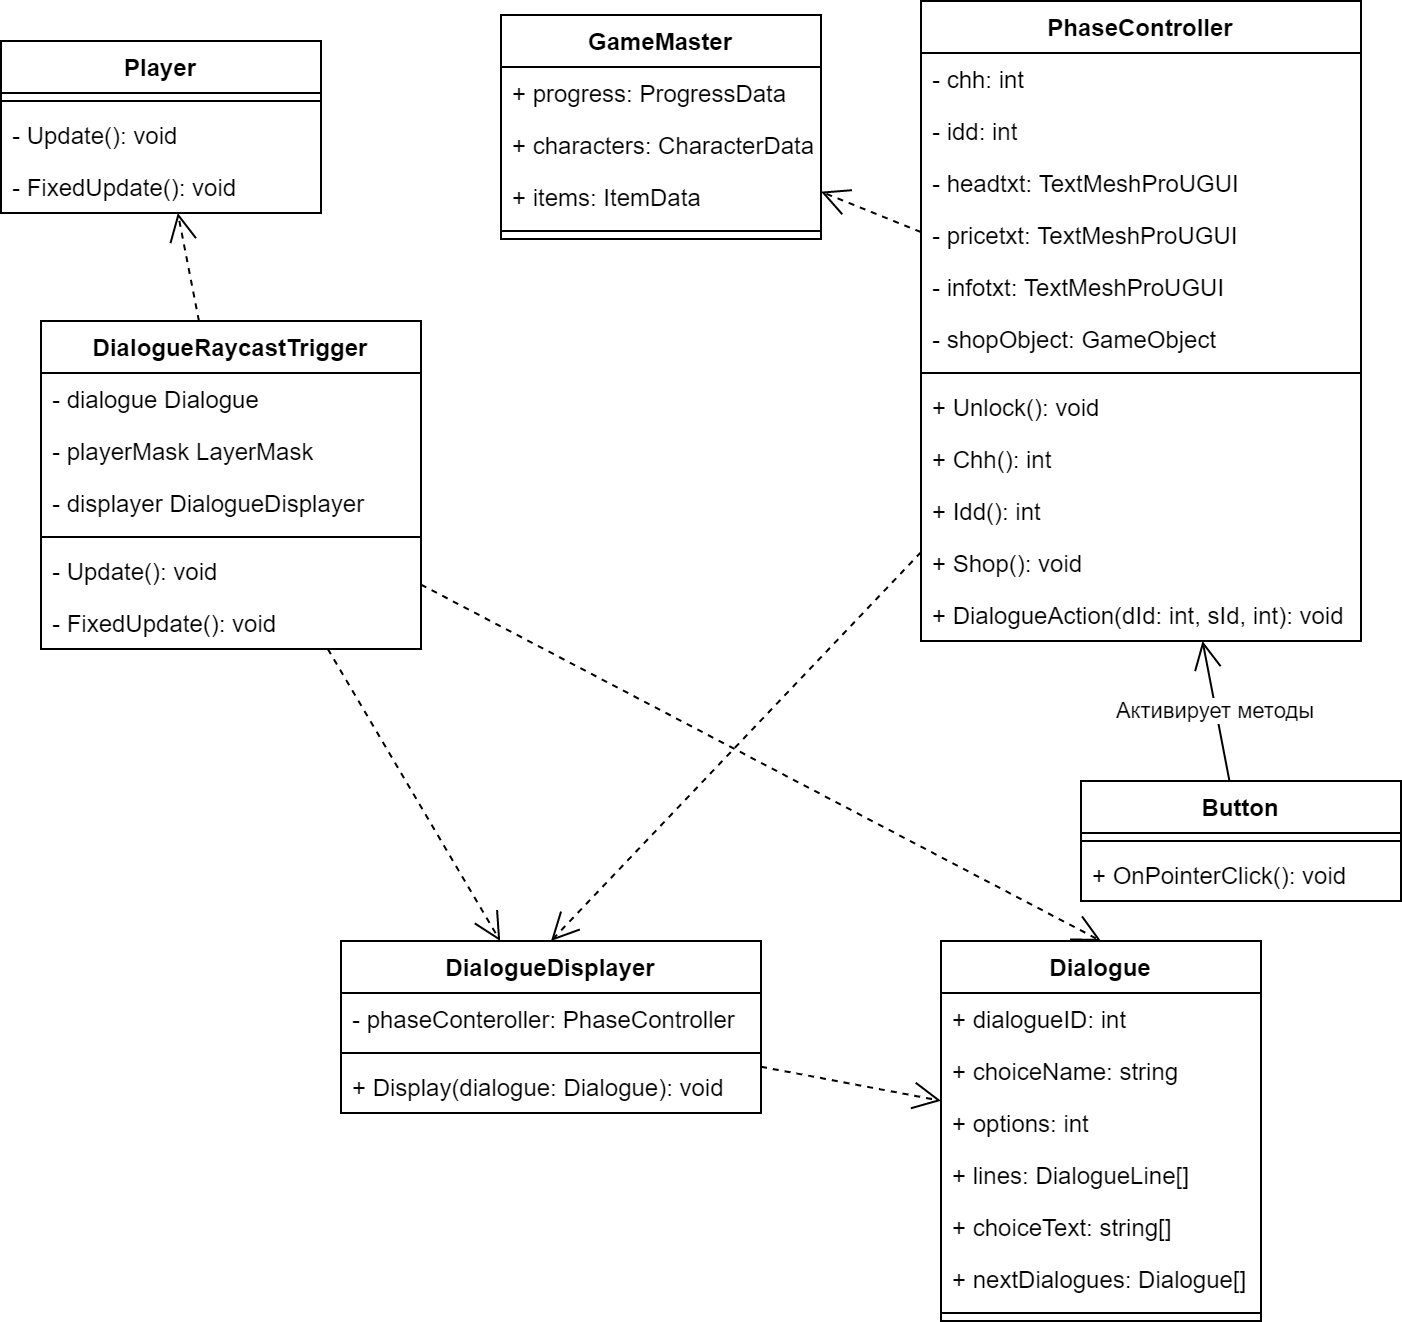

The diagram above was exported from draw.io. Its source (the exported page's mxGraphModel, read from the mxfile embedded in the PNG):
<mxGraphModel dx="1662" dy="795" grid="1" gridSize="10" guides="1" tooltips="1" connect="1" arrows="1" fold="1" page="1" pageScale="1" pageWidth="1600" pageHeight="900" math="0" shadow="0">
  <root>
    <mxCell id="fgBt5DNzKnCLsDJZnBvk-0" />
    <mxCell id="fgBt5DNzKnCLsDJZnBvk-1" parent="fgBt5DNzKnCLsDJZnBvk-0" />
    <mxCell id="o7RNmSC9N3E7C0CwHFTW-0" value="DialogueRaycastTrigger" style="swimlane;fontStyle=1;align=center;verticalAlign=top;childLayout=stackLayout;horizontal=1;startSize=26;horizontalStack=0;resizeParent=1;resizeParentMax=0;resizeLast=0;collapsible=1;marginBottom=0;" vertex="1" parent="fgBt5DNzKnCLsDJZnBvk-1">
      <mxGeometry x="60" y="180" width="190" height="164" as="geometry" />
    </mxCell>
    <mxCell id="o7RNmSC9N3E7C0CwHFTW-1" value="- dialogue Dialogue" style="text;strokeColor=none;fillColor=none;align=left;verticalAlign=top;spacingLeft=4;spacingRight=4;overflow=hidden;rotatable=0;points=[[0,0.5],[1,0.5]];portConstraint=eastwest;" vertex="1" parent="o7RNmSC9N3E7C0CwHFTW-0">
      <mxGeometry y="26" width="190" height="26" as="geometry" />
    </mxCell>
    <mxCell id="MZzLhdf3z1vPt-iT8YKV-4" value="- playerMask LayerMask" style="text;strokeColor=none;fillColor=none;align=left;verticalAlign=top;spacingLeft=4;spacingRight=4;overflow=hidden;rotatable=0;points=[[0,0.5],[1,0.5]];portConstraint=eastwest;" vertex="1" parent="o7RNmSC9N3E7C0CwHFTW-0">
      <mxGeometry y="52" width="190" height="26" as="geometry" />
    </mxCell>
    <mxCell id="MZzLhdf3z1vPt-iT8YKV-5" value="- displayer DialogueDisplayer" style="text;strokeColor=none;fillColor=none;align=left;verticalAlign=top;spacingLeft=4;spacingRight=4;overflow=hidden;rotatable=0;points=[[0,0.5],[1,0.5]];portConstraint=eastwest;" vertex="1" parent="o7RNmSC9N3E7C0CwHFTW-0">
      <mxGeometry y="78" width="190" height="26" as="geometry" />
    </mxCell>
    <mxCell id="o7RNmSC9N3E7C0CwHFTW-2" value="" style="line;strokeWidth=1;fillColor=none;align=left;verticalAlign=middle;spacingTop=-1;spacingLeft=3;spacingRight=3;rotatable=0;labelPosition=right;points=[];portConstraint=eastwest;" vertex="1" parent="o7RNmSC9N3E7C0CwHFTW-0">
      <mxGeometry y="104" width="190" height="8" as="geometry" />
    </mxCell>
    <mxCell id="MZzLhdf3z1vPt-iT8YKV-3" value="- Update(): void" style="text;strokeColor=none;fillColor=none;align=left;verticalAlign=top;spacingLeft=4;spacingRight=4;overflow=hidden;rotatable=0;points=[[0,0.5],[1,0.5]];portConstraint=eastwest;" vertex="1" parent="o7RNmSC9N3E7C0CwHFTW-0">
      <mxGeometry y="112" width="190" height="26" as="geometry" />
    </mxCell>
    <mxCell id="MZzLhdf3z1vPt-iT8YKV-2" value="- FixedUpdate(): void" style="text;strokeColor=none;fillColor=none;align=left;verticalAlign=top;spacingLeft=4;spacingRight=4;overflow=hidden;rotatable=0;points=[[0,0.5],[1,0.5]];portConstraint=eastwest;" vertex="1" parent="o7RNmSC9N3E7C0CwHFTW-0">
      <mxGeometry y="138" width="190" height="26" as="geometry" />
    </mxCell>
    <mxCell id="o7RNmSC9N3E7C0CwHFTW-4" value="PhaseController" style="swimlane;fontStyle=1;align=center;verticalAlign=top;childLayout=stackLayout;horizontal=1;startSize=26;horizontalStack=0;resizeParent=1;resizeParentMax=0;resizeLast=0;collapsible=1;marginBottom=0;" vertex="1" parent="fgBt5DNzKnCLsDJZnBvk-1">
      <mxGeometry x="500" y="20" width="220" height="320" as="geometry" />
    </mxCell>
    <mxCell id="o7RNmSC9N3E7C0CwHFTW-5" value="- chh: int" style="text;strokeColor=none;fillColor=none;align=left;verticalAlign=top;spacingLeft=4;spacingRight=4;overflow=hidden;rotatable=0;points=[[0,0.5],[1,0.5]];portConstraint=eastwest;" vertex="1" parent="o7RNmSC9N3E7C0CwHFTW-4">
      <mxGeometry y="26" width="220" height="26" as="geometry" />
    </mxCell>
    <mxCell id="SSU6549sWZMEcENFFoNY-1" value="- idd: int" style="text;strokeColor=none;fillColor=none;align=left;verticalAlign=top;spacingLeft=4;spacingRight=4;overflow=hidden;rotatable=0;points=[[0,0.5],[1,0.5]];portConstraint=eastwest;" vertex="1" parent="o7RNmSC9N3E7C0CwHFTW-4">
      <mxGeometry y="52" width="220" height="26" as="geometry" />
    </mxCell>
    <mxCell id="-KgDIl7RpLQbZPWYOgqh-0" value="- headtxt: TextMeshProUGUI" style="text;strokeColor=none;fillColor=none;align=left;verticalAlign=top;spacingLeft=4;spacingRight=4;overflow=hidden;rotatable=0;points=[[0,0.5],[1,0.5]];portConstraint=eastwest;" vertex="1" parent="o7RNmSC9N3E7C0CwHFTW-4">
      <mxGeometry y="78" width="220" height="26" as="geometry" />
    </mxCell>
    <mxCell id="SSU6549sWZMEcENFFoNY-4" value="- pricetxt: TextMeshProUGUI" style="text;strokeColor=none;fillColor=none;align=left;verticalAlign=top;spacingLeft=4;spacingRight=4;overflow=hidden;rotatable=0;points=[[0,0.5],[1,0.5]];portConstraint=eastwest;" vertex="1" parent="o7RNmSC9N3E7C0CwHFTW-4">
      <mxGeometry y="104" width="220" height="26" as="geometry" />
    </mxCell>
    <mxCell id="SSU6549sWZMEcENFFoNY-2" value="- infotxt: TextMeshProUGUI" style="text;strokeColor=none;fillColor=none;align=left;verticalAlign=top;spacingLeft=4;spacingRight=4;overflow=hidden;rotatable=0;points=[[0,0.5],[1,0.5]];portConstraint=eastwest;" vertex="1" parent="o7RNmSC9N3E7C0CwHFTW-4">
      <mxGeometry y="130" width="220" height="26" as="geometry" />
    </mxCell>
    <mxCell id="SSU6549sWZMEcENFFoNY-5" value="- shopObject: GameObject" style="text;strokeColor=none;fillColor=none;align=left;verticalAlign=top;spacingLeft=4;spacingRight=4;overflow=hidden;rotatable=0;points=[[0,0.5],[1,0.5]];portConstraint=eastwest;" vertex="1" parent="o7RNmSC9N3E7C0CwHFTW-4">
      <mxGeometry y="156" width="220" height="26" as="geometry" />
    </mxCell>
    <mxCell id="o7RNmSC9N3E7C0CwHFTW-6" value="" style="line;strokeWidth=1;fillColor=none;align=left;verticalAlign=middle;spacingTop=-1;spacingLeft=3;spacingRight=3;rotatable=0;labelPosition=right;points=[];portConstraint=eastwest;" vertex="1" parent="o7RNmSC9N3E7C0CwHFTW-4">
      <mxGeometry y="182" width="220" height="8" as="geometry" />
    </mxCell>
    <mxCell id="-KgDIl7RpLQbZPWYOgqh-1" value="+ Unlock(): void" style="text;strokeColor=none;fillColor=none;align=left;verticalAlign=top;spacingLeft=4;spacingRight=4;overflow=hidden;rotatable=0;points=[[0,0.5],[1,0.5]];portConstraint=eastwest;" vertex="1" parent="o7RNmSC9N3E7C0CwHFTW-4">
      <mxGeometry y="190" width="220" height="26" as="geometry" />
    </mxCell>
    <mxCell id="-KgDIl7RpLQbZPWYOgqh-2" value="+ Chh(): int" style="text;strokeColor=none;fillColor=none;align=left;verticalAlign=top;spacingLeft=4;spacingRight=4;overflow=hidden;rotatable=0;points=[[0,0.5],[1,0.5]];portConstraint=eastwest;" vertex="1" parent="o7RNmSC9N3E7C0CwHFTW-4">
      <mxGeometry y="216" width="220" height="26" as="geometry" />
    </mxCell>
    <mxCell id="-KgDIl7RpLQbZPWYOgqh-4" value="+ Idd(): int" style="text;strokeColor=none;fillColor=none;align=left;verticalAlign=top;spacingLeft=4;spacingRight=4;overflow=hidden;rotatable=0;points=[[0,0.5],[1,0.5]];portConstraint=eastwest;" vertex="1" parent="o7RNmSC9N3E7C0CwHFTW-4">
      <mxGeometry y="242" width="220" height="26" as="geometry" />
    </mxCell>
    <mxCell id="-KgDIl7RpLQbZPWYOgqh-3" value="+ Shop(): void" style="text;strokeColor=none;fillColor=none;align=left;verticalAlign=top;spacingLeft=4;spacingRight=4;overflow=hidden;rotatable=0;points=[[0,0.5],[1,0.5]];portConstraint=eastwest;" vertex="1" parent="o7RNmSC9N3E7C0CwHFTW-4">
      <mxGeometry y="268" width="220" height="26" as="geometry" />
    </mxCell>
    <mxCell id="SSU6549sWZMEcENFFoNY-0" value="+ DialogueAction(dId: int, sId, int): void" style="text;strokeColor=none;fillColor=none;align=left;verticalAlign=top;spacingLeft=4;spacingRight=4;overflow=hidden;rotatable=0;points=[[0,0.5],[1,0.5]];portConstraint=eastwest;" vertex="1" parent="o7RNmSC9N3E7C0CwHFTW-4">
      <mxGeometry y="294" width="220" height="26" as="geometry" />
    </mxCell>
    <mxCell id="o7RNmSC9N3E7C0CwHFTW-8" value="Player" style="swimlane;fontStyle=1;align=center;verticalAlign=top;childLayout=stackLayout;horizontal=1;startSize=26;horizontalStack=0;resizeParent=1;resizeParentMax=0;resizeLast=0;collapsible=1;marginBottom=0;" vertex="1" parent="fgBt5DNzKnCLsDJZnBvk-1">
      <mxGeometry x="40" y="40" width="160" height="86" as="geometry" />
    </mxCell>
    <mxCell id="o7RNmSC9N3E7C0CwHFTW-10" value="" style="line;strokeWidth=1;fillColor=none;align=left;verticalAlign=middle;spacingTop=-1;spacingLeft=3;spacingRight=3;rotatable=0;labelPosition=right;points=[];portConstraint=eastwest;" vertex="1" parent="o7RNmSC9N3E7C0CwHFTW-8">
      <mxGeometry y="26" width="160" height="8" as="geometry" />
    </mxCell>
    <mxCell id="MZzLhdf3z1vPt-iT8YKV-0" value="- Update(): void" style="text;strokeColor=none;fillColor=none;align=left;verticalAlign=top;spacingLeft=4;spacingRight=4;overflow=hidden;rotatable=0;points=[[0,0.5],[1,0.5]];portConstraint=eastwest;" vertex="1" parent="o7RNmSC9N3E7C0CwHFTW-8">
      <mxGeometry y="34" width="160" height="26" as="geometry" />
    </mxCell>
    <mxCell id="MZzLhdf3z1vPt-iT8YKV-1" value="- FixedUpdate(): void" style="text;strokeColor=none;fillColor=none;align=left;verticalAlign=top;spacingLeft=4;spacingRight=4;overflow=hidden;rotatable=0;points=[[0,0.5],[1,0.5]];portConstraint=eastwest;" vertex="1" parent="o7RNmSC9N3E7C0CwHFTW-8">
      <mxGeometry y="60" width="160" height="26" as="geometry" />
    </mxCell>
    <mxCell id="r91ZBZdfKLy-5akZh9cK-0" value="Button" style="swimlane;fontStyle=1;align=center;verticalAlign=top;childLayout=stackLayout;horizontal=1;startSize=26;horizontalStack=0;resizeParent=1;resizeParentMax=0;resizeLast=0;collapsible=1;marginBottom=0;" vertex="1" parent="fgBt5DNzKnCLsDJZnBvk-1">
      <mxGeometry x="580" y="410" width="160" height="60" as="geometry" />
    </mxCell>
    <mxCell id="r91ZBZdfKLy-5akZh9cK-1" value="" style="line;strokeWidth=1;fillColor=none;align=left;verticalAlign=middle;spacingTop=-1;spacingLeft=3;spacingRight=3;rotatable=0;labelPosition=right;points=[];portConstraint=eastwest;" vertex="1" parent="r91ZBZdfKLy-5akZh9cK-0">
      <mxGeometry y="26" width="160" height="8" as="geometry" />
    </mxCell>
    <mxCell id="r91ZBZdfKLy-5akZh9cK-2" value="+ OnPointerClick(): void" style="text;strokeColor=none;fillColor=none;align=left;verticalAlign=top;spacingLeft=4;spacingRight=4;overflow=hidden;rotatable=0;points=[[0,0.5],[1,0.5]];portConstraint=eastwest;" vertex="1" parent="r91ZBZdfKLy-5akZh9cK-0">
      <mxGeometry y="34" width="160" height="26" as="geometry" />
    </mxCell>
    <mxCell id="HR958sNtEJ4idNF8jdsl-0" value="DialogueDisplayer" style="swimlane;fontStyle=1;align=center;verticalAlign=top;childLayout=stackLayout;horizontal=1;startSize=26;horizontalStack=0;resizeParent=1;resizeParentMax=0;resizeLast=0;collapsible=1;marginBottom=0;" vertex="1" parent="fgBt5DNzKnCLsDJZnBvk-1">
      <mxGeometry x="210" y="490" width="210" height="86" as="geometry" />
    </mxCell>
    <mxCell id="HR958sNtEJ4idNF8jdsl-1" value="- phaseConteroller: PhaseController" style="text;strokeColor=none;fillColor=none;align=left;verticalAlign=top;spacingLeft=4;spacingRight=4;overflow=hidden;rotatable=0;points=[[0,0.5],[1,0.5]];portConstraint=eastwest;" vertex="1" parent="HR958sNtEJ4idNF8jdsl-0">
      <mxGeometry y="26" width="210" height="26" as="geometry" />
    </mxCell>
    <mxCell id="HR958sNtEJ4idNF8jdsl-2" value="" style="line;strokeWidth=1;fillColor=none;align=left;verticalAlign=middle;spacingTop=-1;spacingLeft=3;spacingRight=3;rotatable=0;labelPosition=right;points=[];portConstraint=eastwest;" vertex="1" parent="HR958sNtEJ4idNF8jdsl-0">
      <mxGeometry y="52" width="210" height="8" as="geometry" />
    </mxCell>
    <mxCell id="HR958sNtEJ4idNF8jdsl-3" value="+ Display(dialogue: Dialogue): void" style="text;strokeColor=none;fillColor=none;align=left;verticalAlign=top;spacingLeft=4;spacingRight=4;overflow=hidden;rotatable=0;points=[[0,0.5],[1,0.5]];portConstraint=eastwest;" vertex="1" parent="HR958sNtEJ4idNF8jdsl-0">
      <mxGeometry y="60" width="210" height="26" as="geometry" />
    </mxCell>
    <mxCell id="1qP9ozMWK-_2ht5iNJef-0" value="Dialogue" style="swimlane;fontStyle=1;align=center;verticalAlign=top;childLayout=stackLayout;horizontal=1;startSize=26;horizontalStack=0;resizeParent=1;resizeParentMax=0;resizeLast=0;collapsible=1;marginBottom=0;" vertex="1" parent="fgBt5DNzKnCLsDJZnBvk-1">
      <mxGeometry x="510" y="490" width="160" height="190" as="geometry" />
    </mxCell>
    <mxCell id="1qP9ozMWK-_2ht5iNJef-1" value="+ dialogueID: int" style="text;strokeColor=none;fillColor=none;align=left;verticalAlign=top;spacingLeft=4;spacingRight=4;overflow=hidden;rotatable=0;points=[[0,0.5],[1,0.5]];portConstraint=eastwest;" vertex="1" parent="1qP9ozMWK-_2ht5iNJef-0">
      <mxGeometry y="26" width="160" height="26" as="geometry" />
    </mxCell>
    <mxCell id="CXbMxfNwmf5e-3bprkGD-0" value="+ choiceName: string" style="text;strokeColor=none;fillColor=none;align=left;verticalAlign=top;spacingLeft=4;spacingRight=4;overflow=hidden;rotatable=0;points=[[0,0.5],[1,0.5]];portConstraint=eastwest;" vertex="1" parent="1qP9ozMWK-_2ht5iNJef-0">
      <mxGeometry y="52" width="160" height="26" as="geometry" />
    </mxCell>
    <mxCell id="CXbMxfNwmf5e-3bprkGD-2" value="+ options: int" style="text;strokeColor=none;fillColor=none;align=left;verticalAlign=top;spacingLeft=4;spacingRight=4;overflow=hidden;rotatable=0;points=[[0,0.5],[1,0.5]];portConstraint=eastwest;" vertex="1" parent="1qP9ozMWK-_2ht5iNJef-0">
      <mxGeometry y="78" width="160" height="26" as="geometry" />
    </mxCell>
    <mxCell id="CXbMxfNwmf5e-3bprkGD-1" value="+ lines: DialogueLine[]" style="text;strokeColor=none;fillColor=none;align=left;verticalAlign=top;spacingLeft=4;spacingRight=4;overflow=hidden;rotatable=0;points=[[0,0.5],[1,0.5]];portConstraint=eastwest;" vertex="1" parent="1qP9ozMWK-_2ht5iNJef-0">
      <mxGeometry y="104" width="160" height="26" as="geometry" />
    </mxCell>
    <mxCell id="CXbMxfNwmf5e-3bprkGD-3" value="+ choiceText: string[]" style="text;strokeColor=none;fillColor=none;align=left;verticalAlign=top;spacingLeft=4;spacingRight=4;overflow=hidden;rotatable=0;points=[[0,0.5],[1,0.5]];portConstraint=eastwest;" vertex="1" parent="1qP9ozMWK-_2ht5iNJef-0">
      <mxGeometry y="130" width="160" height="26" as="geometry" />
    </mxCell>
    <mxCell id="CXbMxfNwmf5e-3bprkGD-4" value="+ nextDialogues: Dialogue[]" style="text;strokeColor=none;fillColor=none;align=left;verticalAlign=top;spacingLeft=4;spacingRight=4;overflow=hidden;rotatable=0;points=[[0,0.5],[1,0.5]];portConstraint=eastwest;" vertex="1" parent="1qP9ozMWK-_2ht5iNJef-0">
      <mxGeometry y="156" width="160" height="26" as="geometry" />
    </mxCell>
    <mxCell id="1qP9ozMWK-_2ht5iNJef-2" value="" style="line;strokeWidth=1;fillColor=none;align=left;verticalAlign=middle;spacingTop=-1;spacingLeft=3;spacingRight=3;rotatable=0;labelPosition=right;points=[];portConstraint=eastwest;" vertex="1" parent="1qP9ozMWK-_2ht5iNJef-0">
      <mxGeometry y="182" width="160" height="8" as="geometry" />
    </mxCell>
    <mxCell id="oT6CDPrD0mw_fdHazeZ7-0" value="GameMaster" style="swimlane;fontStyle=1;align=center;verticalAlign=top;childLayout=stackLayout;horizontal=1;startSize=26;horizontalStack=0;resizeParent=1;resizeParentMax=0;resizeLast=0;collapsible=1;marginBottom=0;" vertex="1" parent="fgBt5DNzKnCLsDJZnBvk-1">
      <mxGeometry x="290" y="27" width="160" height="112" as="geometry" />
    </mxCell>
    <mxCell id="oT6CDPrD0mw_fdHazeZ7-1" value="+ progress: ProgressData" style="text;strokeColor=none;fillColor=none;align=left;verticalAlign=top;spacingLeft=4;spacingRight=4;overflow=hidden;rotatable=0;points=[[0,0.5],[1,0.5]];portConstraint=eastwest;" vertex="1" parent="oT6CDPrD0mw_fdHazeZ7-0">
      <mxGeometry y="26" width="160" height="26" as="geometry" />
    </mxCell>
    <mxCell id="oT6CDPrD0mw_fdHazeZ7-2" value="+ characters: CharacterData" style="text;strokeColor=none;fillColor=none;align=left;verticalAlign=top;spacingLeft=4;spacingRight=4;overflow=hidden;rotatable=0;points=[[0,0.5],[1,0.5]];portConstraint=eastwest;" vertex="1" parent="oT6CDPrD0mw_fdHazeZ7-0">
      <mxGeometry y="52" width="160" height="26" as="geometry" />
    </mxCell>
    <mxCell id="oT6CDPrD0mw_fdHazeZ7-3" value="+ items: ItemData" style="text;strokeColor=none;fillColor=none;align=left;verticalAlign=top;spacingLeft=4;spacingRight=4;overflow=hidden;rotatable=0;points=[[0,0.5],[1,0.5]];portConstraint=eastwest;" vertex="1" parent="oT6CDPrD0mw_fdHazeZ7-0">
      <mxGeometry y="78" width="160" height="26" as="geometry" />
    </mxCell>
    <mxCell id="oT6CDPrD0mw_fdHazeZ7-4" value="" style="line;strokeWidth=1;fillColor=none;align=left;verticalAlign=middle;spacingTop=-1;spacingLeft=3;spacingRight=3;rotatable=0;labelPosition=right;points=[];portConstraint=eastwest;" vertex="1" parent="oT6CDPrD0mw_fdHazeZ7-0">
      <mxGeometry y="104" width="160" height="8" as="geometry" />
    </mxCell>
    <mxCell id="PQvaw10SagePQfy3fIBJ-0" value="" style="endArrow=open;endSize=12;dashed=1;html=1;" edge="1" parent="fgBt5DNzKnCLsDJZnBvk-1" source="HR958sNtEJ4idNF8jdsl-0" target="1qP9ozMWK-_2ht5iNJef-0">
      <mxGeometry width="160" relative="1" as="geometry">
        <mxPoint x="320" y="417.3333333333335" as="sourcePoint" />
        <mxPoint x="440" y="366.13333333333344" as="targetPoint" />
      </mxGeometry>
    </mxCell>
    <mxCell id="QjRUGR4bVJXayKPkCbiz-1" value="Активирует методы" style="endArrow=open;endFill=1;endSize=12;html=1;" edge="1" parent="fgBt5DNzKnCLsDJZnBvk-1" source="r91ZBZdfKLy-5akZh9cK-0" target="o7RNmSC9N3E7C0CwHFTW-4">
      <mxGeometry width="160" relative="1" as="geometry">
        <mxPoint x="640.0030769230768" y="80" as="sourcePoint" />
        <mxPoint x="663.0800000000002" y="180" as="targetPoint" />
      </mxGeometry>
    </mxCell>
    <mxCell id="MZzLhdf3z1vPt-iT8YKV-6" value="" style="endArrow=open;endSize=12;dashed=1;html=1;" edge="1" parent="fgBt5DNzKnCLsDJZnBvk-1" source="o7RNmSC9N3E7C0CwHFTW-0" target="o7RNmSC9N3E7C0CwHFTW-8">
      <mxGeometry width="160" relative="1" as="geometry">
        <mxPoint x="430" y="543" as="sourcePoint" />
        <mxPoint x="520" y="543" as="targetPoint" />
      </mxGeometry>
    </mxCell>
    <mxCell id="MZzLhdf3z1vPt-iT8YKV-7" value="" style="endArrow=open;endSize=12;dashed=1;html=1;" edge="1" parent="fgBt5DNzKnCLsDJZnBvk-1" source="o7RNmSC9N3E7C0CwHFTW-4" target="oT6CDPrD0mw_fdHazeZ7-0">
      <mxGeometry width="160" relative="1" as="geometry">
        <mxPoint x="170" y="190" as="sourcePoint" />
        <mxPoint x="138.40782122905023" y="136" as="targetPoint" />
      </mxGeometry>
    </mxCell>
    <mxCell id="MZzLhdf3z1vPt-iT8YKV-8" value="" style="endArrow=open;endSize=12;dashed=1;html=1;" edge="1" parent="fgBt5DNzKnCLsDJZnBvk-1" source="o7RNmSC9N3E7C0CwHFTW-0" target="HR958sNtEJ4idNF8jdsl-0">
      <mxGeometry width="160" relative="1" as="geometry">
        <mxPoint x="148.96648044692733" y="190" as="sourcePoint" />
        <mxPoint x="138.40782122905023" y="136" as="targetPoint" />
      </mxGeometry>
    </mxCell>
    <mxCell id="MZzLhdf3z1vPt-iT8YKV-9" value="" style="endArrow=open;endSize=12;dashed=1;html=1;entryX=0.5;entryY=0;entryDx=0;entryDy=0;" edge="1" parent="fgBt5DNzKnCLsDJZnBvk-1" source="o7RNmSC9N3E7C0CwHFTW-0" target="1qP9ozMWK-_2ht5iNJef-0">
      <mxGeometry width="160" relative="1" as="geometry">
        <mxPoint x="213.41328413284134" y="354" as="sourcePoint" />
        <mxPoint x="299.6125461254612" y="500" as="targetPoint" />
      </mxGeometry>
    </mxCell>
    <mxCell id="MZzLhdf3z1vPt-iT8YKV-10" value="" style="endArrow=open;endSize=12;dashed=1;html=1;entryX=0.5;entryY=0;entryDx=0;entryDy=0;" edge="1" parent="fgBt5DNzKnCLsDJZnBvk-1" source="o7RNmSC9N3E7C0CwHFTW-4" target="HR958sNtEJ4idNF8jdsl-0">
      <mxGeometry width="160" relative="1" as="geometry">
        <mxPoint x="213.41328413284134" y="354" as="sourcePoint" />
        <mxPoint x="299.6125461254612" y="500" as="targetPoint" />
      </mxGeometry>
    </mxCell>
  </root>
</mxGraphModel>